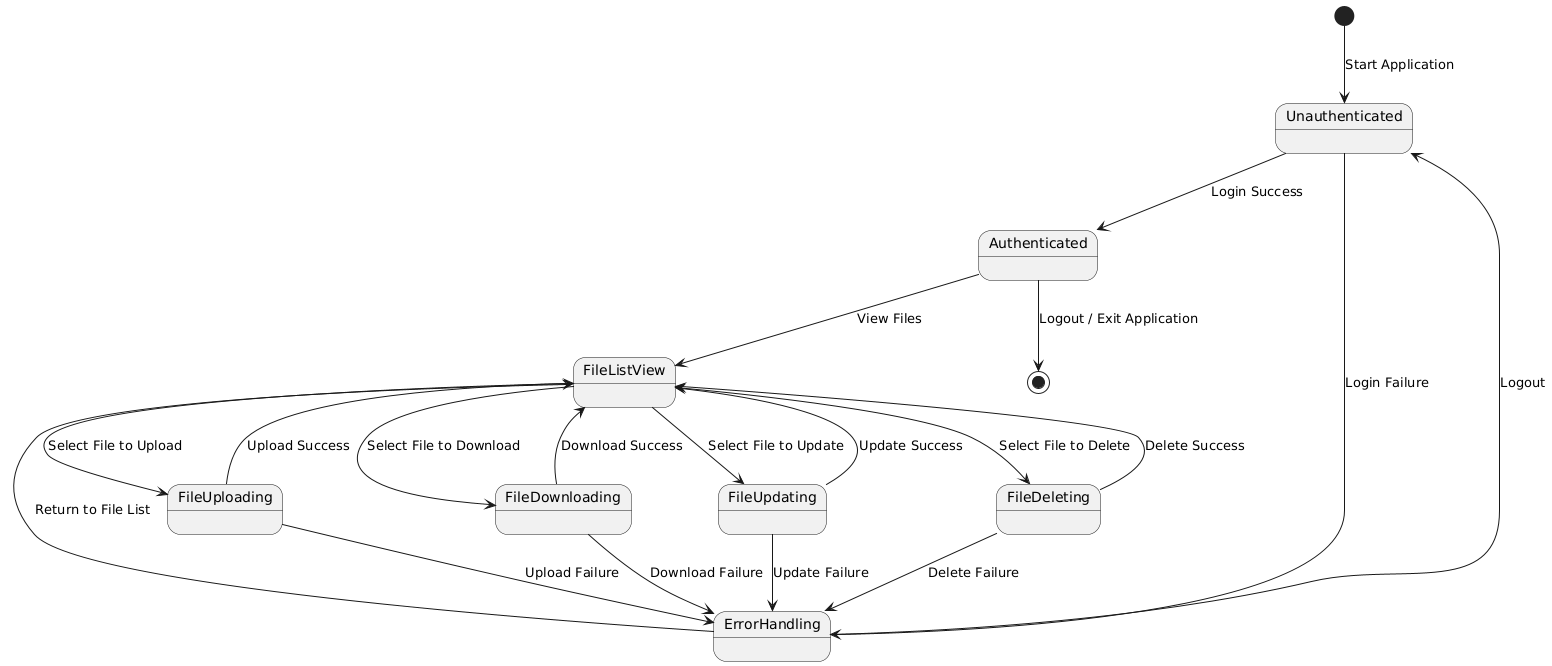

The diagram above was rendered by PlantUML. Its source (embedded in the PNG):
@startuml
[*] --> Unauthenticated : Start Application

Unauthenticated --> Authenticated : Login Success
Unauthenticated --> ErrorHandling : Login Failure

Authenticated --> FileListView : View Files
FileListView --> FileUploading : Select File to Upload
FileListView --> FileDownloading : Select File to Download
FileListView --> FileUpdating : Select File to Update
FileListView --> FileDeleting : Select File to Delete

FileUploading --> FileListView : Upload Success
FileUploading --> ErrorHandling : Upload Failure

FileDownloading --> FileListView : Download Success
FileDownloading --> ErrorHandling : Download Failure

FileUpdating --> FileListView : Update Success
FileUpdating --> ErrorHandling : Update Failure

FileDeleting --> FileListView : Delete Success
FileDeleting --> ErrorHandling : Delete Failure

ErrorHandling --> Unauthenticated : Logout
ErrorHandling --> FileListView : Return to File List

Authenticated --> [*] : Logout / Exit Application
@enduml